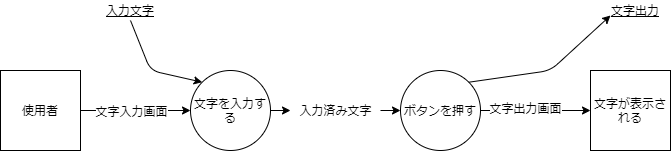

The diagram above was exported from draw.io. Its source (the exported page's mxGraphModel, read from the mxfile embedded in the PNG):
<mxGraphModel dx="901" dy="732" grid="1" gridSize="10" guides="1" tooltips="1" connect="1" arrows="1" fold="1" page="1" pageScale="1" pageWidth="827" pageHeight="1169" math="0" shadow="0">
  <root>
    <mxCell id="0" />
    <mxCell id="1" parent="0" />
    <mxCell id="mXLQtn4jCBpdiS67RmHR-1" value="文字を入力する" style="ellipse;whiteSpace=wrap;html=1;aspect=fixed;" vertex="1" parent="1">
      <mxGeometry x="300" y="280" width="80" height="80" as="geometry" />
    </mxCell>
    <mxCell id="mXLQtn4jCBpdiS67RmHR-2" value="使用者" style="whiteSpace=wrap;html=1;aspect=fixed;" vertex="1" parent="1">
      <mxGeometry x="110" y="280" width="80" height="80" as="geometry" />
    </mxCell>
    <mxCell id="mXLQtn4jCBpdiS67RmHR-3" value="" style="endArrow=classic;html=1;exitX=1;exitY=0.5;exitDx=0;exitDy=0;entryX=0;entryY=0.5;entryDx=0;entryDy=0;" edge="1" parent="1" source="mXLQtn4jCBpdiS67RmHR-2" target="mXLQtn4jCBpdiS67RmHR-1">
      <mxGeometry width="50" height="50" relative="1" as="geometry">
        <mxPoint x="110" y="430" as="sourcePoint" />
        <mxPoint x="160" y="380" as="targetPoint" />
        <Array as="points" />
      </mxGeometry>
    </mxCell>
    <mxCell id="mXLQtn4jCBpdiS67RmHR-4" value="文字入力画面" style="text;html=1;align=center;verticalAlign=middle;resizable=0;points=[];labelBackgroundColor=#ffffff;" vertex="1" connectable="0" parent="mXLQtn4jCBpdiS67RmHR-3">
      <mxGeometry x="-0.4182" relative="1" as="geometry">
        <mxPoint x="18" as="offset" />
      </mxGeometry>
    </mxCell>
    <mxCell id="mXLQtn4jCBpdiS67RmHR-5" value="ボタンを押す" style="ellipse;whiteSpace=wrap;html=1;aspect=fixed;" vertex="1" parent="1">
      <mxGeometry x="510" y="280" width="80" height="80" as="geometry" />
    </mxCell>
    <mxCell id="mXLQtn4jCBpdiS67RmHR-6" value="" style="endArrow=classic;html=1;entryX=0;entryY=0.5;entryDx=0;entryDy=0;exitX=1;exitY=0.5;exitDx=0;exitDy=0;" edge="1" parent="1" source="mXLQtn4jCBpdiS67RmHR-7" target="mXLQtn4jCBpdiS67RmHR-5">
      <mxGeometry width="50" height="50" relative="1" as="geometry">
        <mxPoint x="380" y="360" as="sourcePoint" />
        <mxPoint x="430" y="310" as="targetPoint" />
      </mxGeometry>
    </mxCell>
    <mxCell id="mXLQtn4jCBpdiS67RmHR-7" value="入力済み文字" style="text;html=1;align=center;verticalAlign=middle;resizable=0;points=[];autosize=1;" vertex="1" parent="1">
      <mxGeometry x="400" y="310" width="90" height="20" as="geometry" />
    </mxCell>
    <mxCell id="mXLQtn4jCBpdiS67RmHR-8" value="" style="endArrow=classic;html=1;entryX=0;entryY=0.5;entryDx=0;entryDy=0;exitX=1;exitY=0.5;exitDx=0;exitDy=0;" edge="1" parent="1" source="mXLQtn4jCBpdiS67RmHR-1" target="mXLQtn4jCBpdiS67RmHR-7">
      <mxGeometry width="50" height="50" relative="1" as="geometry">
        <mxPoint x="380" y="320" as="sourcePoint" />
        <mxPoint x="480" y="320" as="targetPoint" />
      </mxGeometry>
    </mxCell>
    <mxCell id="mXLQtn4jCBpdiS67RmHR-9" value="&lt;u&gt;入力文字&lt;/u&gt;" style="text;html=1;strokeColor=none;fillColor=none;align=center;verticalAlign=middle;whiteSpace=wrap;rounded=0;" vertex="1" parent="1">
      <mxGeometry x="190" y="210" width="100" height="20" as="geometry" />
    </mxCell>
    <mxCell id="mXLQtn4jCBpdiS67RmHR-10" value="" style="endArrow=classic;html=1;exitX=0.5;exitY=1;exitDx=0;exitDy=0;entryX=0;entryY=0;entryDx=0;entryDy=0;" edge="1" parent="1" source="mXLQtn4jCBpdiS67RmHR-9" target="mXLQtn4jCBpdiS67RmHR-1">
      <mxGeometry width="50" height="50" relative="1" as="geometry">
        <mxPoint x="110" y="430" as="sourcePoint" />
        <mxPoint x="160" y="380" as="targetPoint" />
        <Array as="points">
          <mxPoint x="260" y="280" />
        </Array>
      </mxGeometry>
    </mxCell>
    <mxCell id="mXLQtn4jCBpdiS67RmHR-11" value="文字が表示される" style="whiteSpace=wrap;html=1;aspect=fixed;" vertex="1" parent="1">
      <mxGeometry x="700" y="280" width="80" height="80" as="geometry" />
    </mxCell>
    <mxCell id="mXLQtn4jCBpdiS67RmHR-12" value="" style="endArrow=classic;html=1;entryX=0;entryY=0.5;entryDx=0;entryDy=0;exitX=1;exitY=0.5;exitDx=0;exitDy=0;" edge="1" parent="1" source="mXLQtn4jCBpdiS67RmHR-5" target="mXLQtn4jCBpdiS67RmHR-11">
      <mxGeometry width="50" height="50" relative="1" as="geometry">
        <mxPoint x="280" y="430" as="sourcePoint" />
        <mxPoint x="330" y="380" as="targetPoint" />
      </mxGeometry>
    </mxCell>
    <mxCell id="mXLQtn4jCBpdiS67RmHR-13" value="文字出力画面" style="text;html=1;align=center;verticalAlign=middle;resizable=0;points=[];labelBackgroundColor=#ffffff;" vertex="1" connectable="0" parent="mXLQtn4jCBpdiS67RmHR-12">
      <mxGeometry x="-0.2" y="3" relative="1" as="geometry">
        <mxPoint as="offset" />
      </mxGeometry>
    </mxCell>
    <mxCell id="mXLQtn4jCBpdiS67RmHR-14" value="&lt;u&gt;文字出力&lt;/u&gt;" style="text;html=1;strokeColor=none;fillColor=none;align=center;verticalAlign=middle;whiteSpace=wrap;rounded=0;" vertex="1" parent="1">
      <mxGeometry x="720" y="210" width="50" height="20" as="geometry" />
    </mxCell>
    <mxCell id="mXLQtn4jCBpdiS67RmHR-15" value="" style="endArrow=classic;html=1;exitX=1;exitY=0;exitDx=0;exitDy=0;entryX=0;entryY=0.75;entryDx=0;entryDy=0;" edge="1" parent="1" source="mXLQtn4jCBpdiS67RmHR-5" target="mXLQtn4jCBpdiS67RmHR-14">
      <mxGeometry width="50" height="50" relative="1" as="geometry">
        <mxPoint x="630" y="280" as="sourcePoint" />
        <mxPoint x="680" y="230" as="targetPoint" />
        <Array as="points">
          <mxPoint x="660" y="280" />
        </Array>
      </mxGeometry>
    </mxCell>
  </root>
</mxGraphModel>